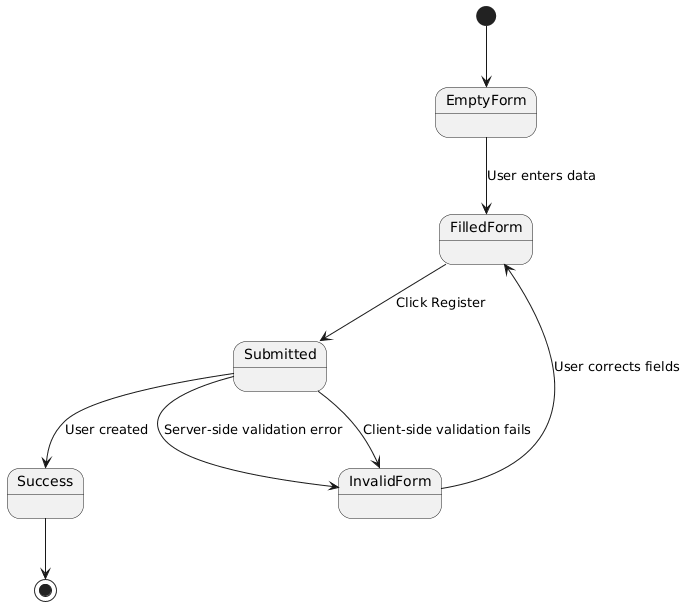

The diagram above was rendered by PlantUML. Its source (embedded in the PNG):
@startuml
[*] --> EmptyForm
EmptyForm --> FilledForm : User enters data
FilledForm --> Submitted : Click Register
Submitted --> InvalidForm : Client-side validation fails
Submitted --> InvalidForm : Server-side validation error
InvalidForm --> FilledForm : User corrects fields
Submitted --> Success : User created
Success --> [*]
@enduml